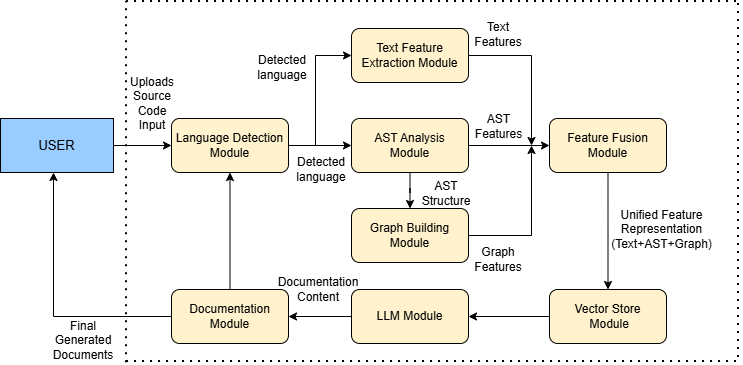

The diagram above was exported from draw.io. Its source (the exported page's mxGraphModel, read from the mxfile embedded in the PNG):
<mxGraphModel dx="697" dy="412" grid="0" gridSize="9" guides="1" tooltips="1" connect="1" arrows="1" fold="1" page="1" pageScale="1" pageWidth="850" pageHeight="1100" math="0" shadow="0">
  <root>
    <mxCell id="0" />
    <mxCell id="1" parent="0" />
    <mxCell id="PRZ8gCjNvaPPmOuH2AVu-3" edge="1" parent="1" source="PRZ8gCjNvaPPmOuH2AVu-1" style="edgeStyle=orthogonalEdgeStyle;rounded=0;orthogonalLoop=1;jettySize=auto;html=1;" target="PRZ8gCjNvaPPmOuH2AVu-2" value="">
      <mxGeometry relative="1" as="geometry" />
    </mxCell>
    <mxCell id="PRZ8gCjNvaPPmOuH2AVu-1" parent="1" style="rounded=0;whiteSpace=wrap;html=1;labelBackgroundColor=none;fillColor=#99CCFF;" value="&lt;font style=&quot;font-size: 13px;&quot;&gt;USER&lt;/font&gt;" vertex="1">
      <mxGeometry height="54" width="113" x="9" y="162" as="geometry" />
    </mxCell>
    <mxCell id="PRZ8gCjNvaPPmOuH2AVu-8" edge="1" parent="1" source="PRZ8gCjNvaPPmOuH2AVu-2" style="edgeStyle=orthogonalEdgeStyle;rounded=0;orthogonalLoop=1;jettySize=auto;html=1;" target="PRZ8gCjNvaPPmOuH2AVu-6" value="">
      <mxGeometry relative="1" as="geometry" />
    </mxCell>
    <mxCell id="PRZ8gCjNvaPPmOuH2AVu-2" parent="1" style="rounded=1;whiteSpace=wrap;html=1;fillColor=#FFF2CC;" value="Language Detection Module" vertex="1">
      <mxGeometry height="54" width="117" x="180" y="162" as="geometry" />
    </mxCell>
    <mxCell id="PRZ8gCjNvaPPmOuH2AVu-4" parent="1" style="text;html=1;whiteSpace=wrap;strokeColor=none;fillColor=none;align=center;verticalAlign=middle;rounded=0;" value="Uploads Source Code Input" vertex="1">
      <mxGeometry height="30" width="60" x="131" y="132" as="geometry" />
    </mxCell>
    <mxCell id="PRZ8gCjNvaPPmOuH2AVu-5" parent="1" style="rounded=1;whiteSpace=wrap;html=1;fillColor=#FFF2CC;" value="Text Feature Extraction Module" vertex="1">
      <mxGeometry height="54" width="117" x="360" y="72" as="geometry" />
    </mxCell>
    <mxCell id="PRZ8gCjNvaPPmOuH2AVu-10" edge="1" parent="1" source="PRZ8gCjNvaPPmOuH2AVu-6" style="edgeStyle=orthogonalEdgeStyle;rounded=0;orthogonalLoop=1;jettySize=auto;html=1;" target="PRZ8gCjNvaPPmOuH2AVu-7" value="">
      <mxGeometry relative="1" as="geometry" />
    </mxCell>
    <mxCell id="PRZ8gCjNvaPPmOuH2AVu-19" edge="1" parent="1" source="PRZ8gCjNvaPPmOuH2AVu-6" style="edgeStyle=orthogonalEdgeStyle;rounded=0;orthogonalLoop=1;jettySize=auto;html=1;" target="PRZ8gCjNvaPPmOuH2AVu-18" value="">
      <mxGeometry relative="1" as="geometry" />
    </mxCell>
    <mxCell id="PRZ8gCjNvaPPmOuH2AVu-6" parent="1" style="rounded=1;whiteSpace=wrap;html=1;fillColor=#FFF2CC;" value="" vertex="1">
      <mxGeometry height="54" width="117" x="360" y="162" as="geometry" />
    </mxCell>
    <mxCell id="PRZ8gCjNvaPPmOuH2AVu-7" parent="1" style="rounded=1;whiteSpace=wrap;html=1;fillColor=#FFF2CC;" value="Graph Building Module" vertex="1">
      <mxGeometry height="54" width="117" x="360" y="252" as="geometry" />
    </mxCell>
    <mxCell id="PRZ8gCjNvaPPmOuH2AVu-11" parent="1" style="text;html=1;whiteSpace=wrap;strokeColor=none;fillColor=none;align=center;verticalAlign=middle;rounded=0;" value="Detected language" vertex="1">
      <mxGeometry height="30" width="60" x="300" y="198" as="geometry" />
    </mxCell>
    <mxCell id="PRZ8gCjNvaPPmOuH2AVu-14" edge="1" parent="1" style="endArrow=none;html=1;rounded=0;" value="">
      <mxGeometry height="50" relative="1" width="50" as="geometry">
        <mxPoint x="324" y="189" as="sourcePoint" />
        <mxPoint x="324" y="99" as="targetPoint" />
      </mxGeometry>
    </mxCell>
    <mxCell id="PRZ8gCjNvaPPmOuH2AVu-15" edge="1" parent="1" style="endArrow=classic;html=1;rounded=0;entryX=0;entryY=0.5;entryDx=0;entryDy=0;" target="PRZ8gCjNvaPPmOuH2AVu-5" value="">
      <mxGeometry height="50" relative="1" width="50" as="geometry">
        <mxPoint x="324" y="99" as="sourcePoint" />
        <mxPoint x="374" y="54" as="targetPoint" />
      </mxGeometry>
    </mxCell>
    <mxCell id="PRZ8gCjNvaPPmOuH2AVu-16" parent="1" style="text;html=1;whiteSpace=wrap;strokeColor=none;fillColor=none;align=center;verticalAlign=middle;rounded=0;" value="Detected language" vertex="1">
      <mxGeometry height="30" width="60" x="261" y="96" as="geometry" />
    </mxCell>
    <mxCell id="PRZ8gCjNvaPPmOuH2AVu-17" parent="1" style="text;html=1;whiteSpace=wrap;strokeColor=none;fillColor=none;align=center;verticalAlign=middle;rounded=0;" value="AST Structure" vertex="1">
      <mxGeometry height="30" width="60" x="425" y="222" as="geometry" />
    </mxCell>
    <mxCell id="PRZ8gCjNvaPPmOuH2AVu-33" edge="1" parent="1" source="PRZ8gCjNvaPPmOuH2AVu-18" style="edgeStyle=orthogonalEdgeStyle;rounded=0;orthogonalLoop=1;jettySize=auto;html=1;" target="PRZ8gCjNvaPPmOuH2AVu-32" value="">
      <mxGeometry relative="1" as="geometry" />
    </mxCell>
    <mxCell id="PRZ8gCjNvaPPmOuH2AVu-18" parent="1" style="rounded=1;whiteSpace=wrap;html=1;fillColor=#FFF2CC;" value="Feature Fusion Module" vertex="1">
      <mxGeometry height="54" width="117" x="558" y="162" as="geometry" />
    </mxCell>
    <mxCell id="PRZ8gCjNvaPPmOuH2AVu-20" edge="1" parent="1" style="endArrow=none;html=1;rounded=0;" value="">
      <mxGeometry height="50" relative="1" width="50" as="geometry">
        <mxPoint x="477" y="99" as="sourcePoint" />
        <mxPoint x="540" y="99" as="targetPoint" />
      </mxGeometry>
    </mxCell>
    <mxCell id="PRZ8gCjNvaPPmOuH2AVu-21" edge="1" parent="1" style="endArrow=classic;html=1;rounded=0;" value="">
      <mxGeometry height="50" relative="1" width="50" as="geometry">
        <mxPoint x="540" y="99" as="sourcePoint" />
        <mxPoint x="540" y="189" as="targetPoint" />
      </mxGeometry>
    </mxCell>
    <mxCell id="PRZ8gCjNvaPPmOuH2AVu-22" edge="1" parent="1" style="endArrow=none;html=1;rounded=0;" value="">
      <mxGeometry height="50" relative="1" width="50" as="geometry">
        <mxPoint x="477" y="279" as="sourcePoint" />
        <mxPoint x="540" y="279" as="targetPoint" />
      </mxGeometry>
    </mxCell>
    <mxCell id="PRZ8gCjNvaPPmOuH2AVu-23" edge="1" parent="1" style="endArrow=classic;html=1;rounded=0;" value="">
      <mxGeometry height="50" relative="1" width="50" as="geometry">
        <mxPoint x="540" y="279" as="sourcePoint" />
        <mxPoint x="540" y="189" as="targetPoint" />
      </mxGeometry>
    </mxCell>
    <mxCell id="PRZ8gCjNvaPPmOuH2AVu-24" parent="1" style="text;html=1;whiteSpace=wrap;strokeColor=none;fillColor=none;align=center;verticalAlign=middle;rounded=0;" value="Graph Features" vertex="1">
      <mxGeometry height="30" width="60" x="477" y="288" as="geometry" />
    </mxCell>
    <mxCell id="PRZ8gCjNvaPPmOuH2AVu-25" parent="1" style="text;html=1;whiteSpace=wrap;strokeColor=none;fillColor=none;align=center;verticalAlign=middle;rounded=0;" value="Text Features" vertex="1">
      <mxGeometry height="30" width="60" x="477" y="63" as="geometry" />
    </mxCell>
    <mxCell id="PRZ8gCjNvaPPmOuH2AVu-26" parent="1" style="text;html=1;whiteSpace=wrap;strokeColor=none;fillColor=none;align=center;verticalAlign=middle;rounded=0;" value="AST Features" vertex="1">
      <mxGeometry height="15" width="45" x="484.5" y="162" as="geometry" />
    </mxCell>
    <mxCell id="PRZ8gCjNvaPPmOuH2AVu-27" parent="1" style="text;html=1;whiteSpace=wrap;strokeColor=none;fillColor=none;align=center;verticalAlign=middle;rounded=0;" value="AST Analysis Module" vertex="1">
      <mxGeometry height="30" width="79" x="379" y="174" as="geometry" />
    </mxCell>
    <mxCell id="PRZ8gCjNvaPPmOuH2AVu-38" edge="1" parent="1" source="PRZ8gCjNvaPPmOuH2AVu-29" style="edgeStyle=orthogonalEdgeStyle;rounded=0;orthogonalLoop=1;jettySize=auto;html=1;" target="PRZ8gCjNvaPPmOuH2AVu-30" value="">
      <mxGeometry relative="1" as="geometry" />
    </mxCell>
    <mxCell id="PRZ8gCjNvaPPmOuH2AVu-29" parent="1" style="rounded=1;whiteSpace=wrap;html=1;fillColor=#FFF2CC;" value="LLM Module" vertex="1">
      <mxGeometry height="54" width="117" x="360" y="333" as="geometry" />
    </mxCell>
    <mxCell id="PRZ8gCjNvaPPmOuH2AVu-40" edge="1" parent="1" source="PRZ8gCjNvaPPmOuH2AVu-30" style="edgeStyle=orthogonalEdgeStyle;rounded=0;orthogonalLoop=1;jettySize=auto;html=1;exitX=0;exitY=0.5;exitDx=0;exitDy=0;" value="">
      <mxGeometry relative="1" as="geometry">
        <mxPoint x="62" y="216" as="targetPoint" />
      </mxGeometry>
    </mxCell>
    <mxCell id="PRZ8gCjNvaPPmOuH2AVu-48" edge="1" parent="1" source="PRZ8gCjNvaPPmOuH2AVu-30" style="edgeStyle=orthogonalEdgeStyle;rounded=0;orthogonalLoop=1;jettySize=auto;html=1;" target="PRZ8gCjNvaPPmOuH2AVu-2" value="">
      <mxGeometry relative="1" as="geometry" />
    </mxCell>
    <mxCell id="PRZ8gCjNvaPPmOuH2AVu-30" parent="1" style="rounded=1;whiteSpace=wrap;html=1;fillColor=#FFF2CC;" value="Documentation Module" vertex="1">
      <mxGeometry height="54" width="117" x="180" y="333" as="geometry" />
    </mxCell>
    <mxCell id="PRZ8gCjNvaPPmOuH2AVu-37" edge="1" parent="1" source="PRZ8gCjNvaPPmOuH2AVu-32" style="edgeStyle=orthogonalEdgeStyle;rounded=0;orthogonalLoop=1;jettySize=auto;html=1;entryX=1;entryY=0.5;entryDx=0;entryDy=0;" target="PRZ8gCjNvaPPmOuH2AVu-29" value="">
      <mxGeometry relative="1" as="geometry" />
    </mxCell>
    <mxCell id="PRZ8gCjNvaPPmOuH2AVu-32" parent="1" style="rounded=1;whiteSpace=wrap;html=1;fillColor=#FFF2CC;" value="Vector Store&lt;div&gt;&amp;nbsp;Module&lt;/div&gt;" vertex="1">
      <mxGeometry height="54" width="117" x="558" y="333" as="geometry" />
    </mxCell>
    <mxCell id="PRZ8gCjNvaPPmOuH2AVu-35" parent="1" style="text;html=1;whiteSpace=wrap;strokeColor=none;fillColor=none;align=center;verticalAlign=middle;rounded=0;" value="Unified Feature Representation&lt;div&gt;(Text+AST+Graph)&lt;/div&gt;" vertex="1">
      <mxGeometry height="78" width="117" x="612" y="234" as="geometry" />
    </mxCell>
    <mxCell id="PRZ8gCjNvaPPmOuH2AVu-39" parent="1" style="text;html=1;whiteSpace=wrap;strokeColor=none;fillColor=none;align=center;verticalAlign=middle;rounded=0;" value="Documentation Content" vertex="1">
      <mxGeometry height="30" width="60" x="297" y="318" as="geometry" />
    </mxCell>
    <mxCell id="PRZ8gCjNvaPPmOuH2AVu-42" parent="1" style="text;html=1;whiteSpace=wrap;strokeColor=none;fillColor=none;align=center;verticalAlign=middle;rounded=0;" value="Final Generated Documents" vertex="1">
      <mxGeometry height="30" width="60" x="62" y="369" as="geometry" />
    </mxCell>
    <mxCell id="PRZ8gCjNvaPPmOuH2AVu-43" edge="1" parent="1" style="endArrow=none;dashed=1;html=1;dashPattern=1 3;strokeWidth=2;rounded=0;" value="">
      <mxGeometry height="50" relative="1" width="50" as="geometry">
        <mxPoint x="135" y="406.2403259277344" as="sourcePoint" />
        <mxPoint x="135" y="45" as="targetPoint" />
      </mxGeometry>
    </mxCell>
    <mxCell id="PRZ8gCjNvaPPmOuH2AVu-45" edge="1" parent="1" style="endArrow=none;dashed=1;html=1;dashPattern=1 3;strokeWidth=2;rounded=0;" value="">
      <mxGeometry height="50" relative="1" width="50" as="geometry">
        <mxPoint x="135" y="405" as="sourcePoint" />
        <mxPoint x="748.8604736328125" y="405" as="targetPoint" />
      </mxGeometry>
    </mxCell>
    <mxCell id="PRZ8gCjNvaPPmOuH2AVu-46" edge="1" parent="1" style="endArrow=none;dashed=1;html=1;dashPattern=1 3;strokeWidth=2;rounded=0;" value="">
      <mxGeometry height="50" relative="1" width="50" as="geometry">
        <mxPoint x="747" y="401" as="sourcePoint" />
        <mxPoint x="747" y="45" as="targetPoint" />
      </mxGeometry>
    </mxCell>
    <mxCell id="PRZ8gCjNvaPPmOuH2AVu-47" edge="1" parent="1" style="endArrow=none;dashed=1;html=1;dashPattern=1 3;strokeWidth=2;rounded=0;" value="">
      <mxGeometry height="50" relative="1" width="50" as="geometry">
        <mxPoint x="135" y="45" as="sourcePoint" />
        <mxPoint x="748.2402954101562" y="45" as="targetPoint" />
      </mxGeometry>
    </mxCell>
  </root>
</mxGraphModel>